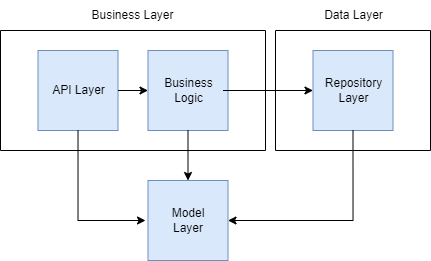

The diagram above was exported from draw.io. Its source (the exported page's mxGraphModel, read from the mxfile embedded in the PNG):
<mxGraphModel dx="677" dy="368" grid="1" gridSize="10" guides="1" tooltips="1" connect="1" arrows="1" fold="1" page="1" pageScale="1" pageWidth="850" pageHeight="1100" math="0" shadow="0">
  <root>
    <mxCell id="0" />
    <mxCell id="1" parent="0" />
    <mxCell id="eAtRK2f5bIHXRBWRK4P0-1" value="" style="swimlane;startSize=0;" vertex="1" parent="1">
      <mxGeometry x="185" y="140" width="265" height="120" as="geometry" />
    </mxCell>
    <mxCell id="eAtRK2f5bIHXRBWRK4P0-2" value="" style="whiteSpace=wrap;html=1;aspect=fixed;fillColor=#dae8fc;strokeColor=#6c8ebf;" vertex="1" parent="eAtRK2f5bIHXRBWRK4P0-1">
      <mxGeometry x="37.5" y="20" width="80" height="80" as="geometry" />
    </mxCell>
    <mxCell id="eAtRK2f5bIHXRBWRK4P0-6" style="edgeStyle=orthogonalEdgeStyle;rounded=0;orthogonalLoop=1;jettySize=auto;html=1;entryX=0;entryY=0.5;entryDx=0;entryDy=0;" edge="1" parent="eAtRK2f5bIHXRBWRK4P0-1" source="eAtRK2f5bIHXRBWRK4P0-3" target="eAtRK2f5bIHXRBWRK4P0-4">
      <mxGeometry relative="1" as="geometry" />
    </mxCell>
    <mxCell id="eAtRK2f5bIHXRBWRK4P0-3" value="API Layer" style="text;html=1;resizable=0;autosize=1;align=center;verticalAlign=middle;points=[];fillColor=none;strokeColor=none;rounded=0;" vertex="1" parent="eAtRK2f5bIHXRBWRK4P0-1">
      <mxGeometry x="37.5" y="45" width="80" height="30" as="geometry" />
    </mxCell>
    <mxCell id="eAtRK2f5bIHXRBWRK4P0-4" value="" style="whiteSpace=wrap;html=1;aspect=fixed;fillColor=#dae8fc;strokeColor=#6c8ebf;" vertex="1" parent="eAtRK2f5bIHXRBWRK4P0-1">
      <mxGeometry x="147.5" y="20" width="80" height="80" as="geometry" />
    </mxCell>
    <mxCell id="eAtRK2f5bIHXRBWRK4P0-5" value="Business&lt;br&gt;Logic" style="text;html=1;resizable=0;autosize=1;align=center;verticalAlign=middle;points=[];fillColor=none;strokeColor=none;rounded=0;" vertex="1" parent="eAtRK2f5bIHXRBWRK4P0-1">
      <mxGeometry x="152.5" y="40" width="70" height="40" as="geometry" />
    </mxCell>
    <mxCell id="eAtRK2f5bIHXRBWRK4P0-8" value="" style="swimlane;startSize=0;" vertex="1" parent="1">
      <mxGeometry x="460" y="140" width="155" height="120" as="geometry" />
    </mxCell>
    <mxCell id="eAtRK2f5bIHXRBWRK4P0-9" value="" style="whiteSpace=wrap;html=1;aspect=fixed;fillColor=#dae8fc;strokeColor=#6c8ebf;" vertex="1" parent="eAtRK2f5bIHXRBWRK4P0-8">
      <mxGeometry x="37.5" y="20" width="80" height="80" as="geometry" />
    </mxCell>
    <mxCell id="eAtRK2f5bIHXRBWRK4P0-11" value="Repository&lt;br&gt;Layer" style="text;html=1;resizable=0;autosize=1;align=center;verticalAlign=middle;points=[];fillColor=none;strokeColor=none;rounded=0;" vertex="1" parent="eAtRK2f5bIHXRBWRK4P0-8">
      <mxGeometry x="37.5" y="40" width="80" height="40" as="geometry" />
    </mxCell>
    <mxCell id="eAtRK2f5bIHXRBWRK4P0-14" value="Data Layer" style="text;html=1;resizable=0;autosize=1;align=center;verticalAlign=middle;points=[];fillColor=none;strokeColor=none;rounded=0;" vertex="1" parent="1">
      <mxGeometry x="497.5" y="110" width="80" height="30" as="geometry" />
    </mxCell>
    <mxCell id="eAtRK2f5bIHXRBWRK4P0-12" value="Model&lt;br&gt;Layer" style="whiteSpace=wrap;html=1;aspect=fixed;fillColor=#dae8fc;strokeColor=#6c8ebf;" vertex="1" parent="1">
      <mxGeometry x="332.5" y="290" width="80" height="80" as="geometry" />
    </mxCell>
    <mxCell id="eAtRK2f5bIHXRBWRK4P0-24" value="Business Layer" style="text;html=1;resizable=0;autosize=1;align=center;verticalAlign=middle;points=[];fillColor=none;strokeColor=none;rounded=0;" vertex="1" parent="1">
      <mxGeometry x="262.5" y="110" width="110" height="30" as="geometry" />
    </mxCell>
    <mxCell id="eAtRK2f5bIHXRBWRK4P0-25" style="edgeStyle=orthogonalEdgeStyle;rounded=0;orthogonalLoop=1;jettySize=auto;html=1;" edge="1" parent="1" source="eAtRK2f5bIHXRBWRK4P0-2">
      <mxGeometry relative="1" as="geometry">
        <mxPoint x="330" y="330" as="targetPoint" />
        <Array as="points">
          <mxPoint x="263" y="330" />
        </Array>
      </mxGeometry>
    </mxCell>
    <mxCell id="eAtRK2f5bIHXRBWRK4P0-26" style="edgeStyle=orthogonalEdgeStyle;rounded=0;orthogonalLoop=1;jettySize=auto;html=1;exitX=0.5;exitY=1;exitDx=0;exitDy=0;" edge="1" parent="1" source="eAtRK2f5bIHXRBWRK4P0-4" target="eAtRK2f5bIHXRBWRK4P0-12">
      <mxGeometry relative="1" as="geometry" />
    </mxCell>
    <mxCell id="eAtRK2f5bIHXRBWRK4P0-27" style="edgeStyle=orthogonalEdgeStyle;rounded=0;orthogonalLoop=1;jettySize=auto;html=1;exitX=0.5;exitY=1;exitDx=0;exitDy=0;entryX=1;entryY=0.5;entryDx=0;entryDy=0;" edge="1" parent="1" source="eAtRK2f5bIHXRBWRK4P0-9" target="eAtRK2f5bIHXRBWRK4P0-12">
      <mxGeometry relative="1" as="geometry">
        <Array as="points">
          <mxPoint x="538" y="330" />
        </Array>
      </mxGeometry>
    </mxCell>
    <mxCell id="eAtRK2f5bIHXRBWRK4P0-28" style="edgeStyle=orthogonalEdgeStyle;rounded=0;orthogonalLoop=1;jettySize=auto;html=1;" edge="1" parent="1" source="eAtRK2f5bIHXRBWRK4P0-5" target="eAtRK2f5bIHXRBWRK4P0-11">
      <mxGeometry relative="1" as="geometry" />
    </mxCell>
  </root>
</mxGraphModel>